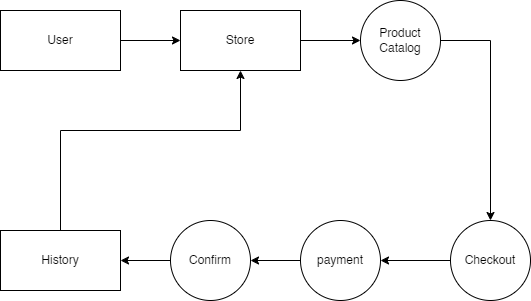

The diagram above was exported from draw.io. Its source (the exported page's mxGraphModel, read from the mxfile embedded in the PNG):
<mxGraphModel dx="1034" dy="412" grid="1" gridSize="10" guides="1" tooltips="1" connect="1" arrows="1" fold="1" page="1" pageScale="1" pageWidth="850" pageHeight="1100" math="0" shadow="0">
  <root>
    <mxCell id="0" />
    <mxCell id="1" parent="0" />
    <mxCell id="iCn-lW4LipbWidGLPDz0-8" style="edgeStyle=orthogonalEdgeStyle;rounded=0;orthogonalLoop=1;jettySize=auto;html=1;" edge="1" parent="1" source="iCn-lW4LipbWidGLPDz0-1" target="iCn-lW4LipbWidGLPDz0-3">
      <mxGeometry relative="1" as="geometry" />
    </mxCell>
    <mxCell id="iCn-lW4LipbWidGLPDz0-1" value="User" style="rounded=0;whiteSpace=wrap;html=1;" vertex="1" parent="1">
      <mxGeometry x="130" y="80" width="120" height="60" as="geometry" />
    </mxCell>
    <mxCell id="iCn-lW4LipbWidGLPDz0-10" style="edgeStyle=orthogonalEdgeStyle;rounded=0;orthogonalLoop=1;jettySize=auto;html=1;entryX=0.5;entryY=0;entryDx=0;entryDy=0;" edge="1" parent="1" source="iCn-lW4LipbWidGLPDz0-2" target="iCn-lW4LipbWidGLPDz0-4">
      <mxGeometry relative="1" as="geometry" />
    </mxCell>
    <mxCell id="iCn-lW4LipbWidGLPDz0-2" value="Product&lt;div&gt;Catalog&lt;/div&gt;" style="ellipse;whiteSpace=wrap;html=1;aspect=fixed;" vertex="1" parent="1">
      <mxGeometry x="490" y="70" width="80" height="80" as="geometry" />
    </mxCell>
    <mxCell id="iCn-lW4LipbWidGLPDz0-9" style="edgeStyle=orthogonalEdgeStyle;rounded=0;orthogonalLoop=1;jettySize=auto;html=1;" edge="1" parent="1" source="iCn-lW4LipbWidGLPDz0-3" target="iCn-lW4LipbWidGLPDz0-2">
      <mxGeometry relative="1" as="geometry" />
    </mxCell>
    <mxCell id="iCn-lW4LipbWidGLPDz0-3" value="Store" style="rounded=0;whiteSpace=wrap;html=1;" vertex="1" parent="1">
      <mxGeometry x="310" y="80" width="120" height="60" as="geometry" />
    </mxCell>
    <mxCell id="iCn-lW4LipbWidGLPDz0-11" style="edgeStyle=orthogonalEdgeStyle;rounded=0;orthogonalLoop=1;jettySize=auto;html=1;" edge="1" parent="1" source="iCn-lW4LipbWidGLPDz0-4" target="iCn-lW4LipbWidGLPDz0-5">
      <mxGeometry relative="1" as="geometry" />
    </mxCell>
    <mxCell id="iCn-lW4LipbWidGLPDz0-4" value="Checkout" style="ellipse;whiteSpace=wrap;html=1;aspect=fixed;" vertex="1" parent="1">
      <mxGeometry x="580" y="290" width="80" height="80" as="geometry" />
    </mxCell>
    <mxCell id="iCn-lW4LipbWidGLPDz0-12" style="edgeStyle=orthogonalEdgeStyle;rounded=0;orthogonalLoop=1;jettySize=auto;html=1;" edge="1" parent="1" source="iCn-lW4LipbWidGLPDz0-5" target="iCn-lW4LipbWidGLPDz0-6">
      <mxGeometry relative="1" as="geometry" />
    </mxCell>
    <mxCell id="iCn-lW4LipbWidGLPDz0-5" value="payment" style="ellipse;whiteSpace=wrap;html=1;aspect=fixed;" vertex="1" parent="1">
      <mxGeometry x="430" y="290" width="80" height="80" as="geometry" />
    </mxCell>
    <mxCell id="iCn-lW4LipbWidGLPDz0-14" style="edgeStyle=orthogonalEdgeStyle;rounded=0;orthogonalLoop=1;jettySize=auto;html=1;" edge="1" parent="1" source="iCn-lW4LipbWidGLPDz0-6">
      <mxGeometry relative="1" as="geometry">
        <mxPoint x="250" y="330" as="targetPoint" />
      </mxGeometry>
    </mxCell>
    <mxCell id="iCn-lW4LipbWidGLPDz0-6" value="Confirm" style="ellipse;whiteSpace=wrap;html=1;aspect=fixed;" vertex="1" parent="1">
      <mxGeometry x="300" y="290" width="80" height="80" as="geometry" />
    </mxCell>
    <mxCell id="iCn-lW4LipbWidGLPDz0-15" style="edgeStyle=orthogonalEdgeStyle;rounded=0;orthogonalLoop=1;jettySize=auto;html=1;" edge="1" parent="1">
      <mxGeometry relative="1" as="geometry">
        <mxPoint x="190" y="300" as="sourcePoint" />
        <mxPoint x="370" y="140" as="targetPoint" />
        <Array as="points">
          <mxPoint x="190" y="200" />
          <mxPoint x="370" y="200" />
          <mxPoint x="370" y="140" />
        </Array>
      </mxGeometry>
    </mxCell>
    <mxCell id="iCn-lW4LipbWidGLPDz0-16" value="History" style="rounded=0;whiteSpace=wrap;html=1;" vertex="1" parent="1">
      <mxGeometry x="130" y="300" width="120" height="60" as="geometry" />
    </mxCell>
  </root>
</mxGraphModel>